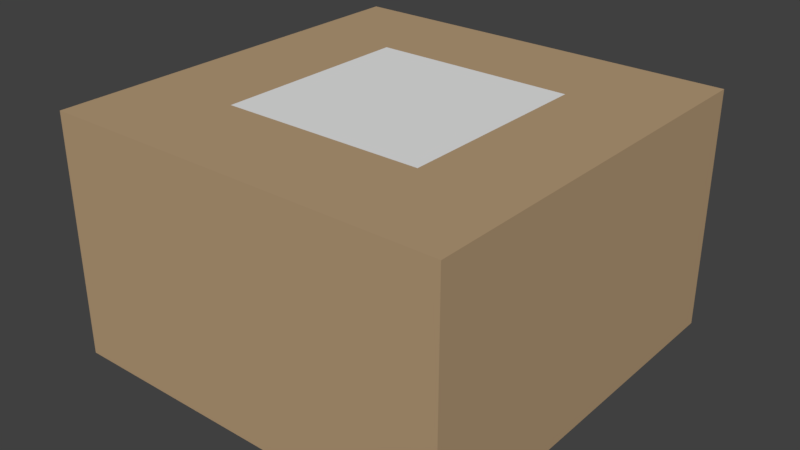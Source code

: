 # Source: GO_Crate_Hats.blend  (saved by Blender 2.77.0; exported with 4.5.12 LTS)
import bpy
from mathutils import Matrix  # noqa: F401  (used for matrix-valued properties, if any)

bpy.ops.wm.read_factory_settings(use_empty=True)
scene = bpy.context.scene
scene.name = 'Scene'

# ---- collections
col_collection_1 = bpy.data.collections.new('Collection 1'); scene.collection.children.link(col_collection_1)

# ---- materials (node trees are filled in below, after node groups)
mat_wood = bpy.data.materials.new('wood')
mat_wood.alpha_threshold = 0.0
mat_wood.roughness = 0.5
mat_logo = bpy.data.materials.new('logo')
mat_logo.alpha_threshold = 0.0
mat_logo.roughness = 0.5

# ---- material node trees
mat_wood.use_nodes = True; mat_wood.node_tree.nodes.clear()
_N = mat_wood.node_tree.nodes; _L = mat_wood.node_tree.links
n0 = _N.new('ShaderNodeOutputMaterial'); n0.name = 'Material Output'; n0.location = (300, 300)
n1 = _N.new('ShaderNodeBsdfDiffuse'); n1.name = 'Diffuse BSDF'; n1.location = (10, 300)
n1.inputs[0].default_value = (0.4672, 0.328, 0.1901, 1.0)
_L.new(n1.outputs[0], n0.inputs[0])
n0.is_active_output = True
mat_logo.use_nodes = True; mat_logo.node_tree.nodes.clear()
_N = mat_logo.node_tree.nodes; _L = mat_logo.node_tree.links
n0 = _N.new('ShaderNodeOutputMaterial'); n0.name = 'Material Output'; n0.location = (300, 300)
n1 = _N.new('ShaderNodeBsdfDiffuse'); n1.name = 'Diffuse BSDF'; n1.location = (10, 300)
_L.new(n1.outputs[0], n0.inputs[0])
n0.is_active_output = True

# ---- world
world_world = bpy.data.worlds.new('World'); scene.world = world_world
world_world.color = (0.05088, 0.05088, 0.05088)
world_world.use_sun_shadow = False
world_world.sun_shadow_jitter_overblur = 0.0
world_world.cycles.sampling_method = 'MANUAL'

# ---- meshes
me_go_crate_hats = bpy.data.meshes.new('GO_Crate_Hats')
me_go_crate_hats.from_pydata([(0.2483, 0.2483, 0.6), (0.2483, 0.7517, 0.6), (0.7517, 0.2483, 0.6), (0.7517, 0.7517, 0.6), (0.0, 0.0, 0.002197), (0.0, 1.0, 0.002197), (1.0, 1.0, 0.002197), (1.0, 0.0, 0.002197), (0.0, 0.0, 0.6), (0.0, 1.0, 0.6), (1.0, 1.0, 0.6), (1.0, 0.0, 0.6)], [], [(10, 11, 7, 6), (3, 1, 0, 2), (11, 8, 4, 7), (1, 3, 10, 9), (0, 1, 9, 8), (9, 10, 6, 5), (2, 0, 8, 11), (8, 9, 5, 4), (7, 4, 5, 6), (3, 2, 11, 10)])
me_go_crate_hats.polygons.foreach_set('material_index', [0, 1, 0, 0, 0, 0, 0, 0, 0, 0])
me_go_crate_hats.materials.append(mat_wood)
me_go_crate_hats.materials.append(mat_logo)
me_go_crate_hats.use_remesh_preserve_volume = False
me_go_crate_hats.use_remesh_preserve_attributes = False
me_go_crate_hats.use_mirror_vertex_groups = False
me_go_crate_hats.update()

# ---- objects
ob_go_crate_hats = bpy.data.objects.new('GO_Crate_Hats', me_go_crate_hats)

# ---- transforms, parenting, visibility, modifiers, constraints
ob_go_crate_hats.location = (0.0, 0.0, 0.0)
ob_go_crate_hats.lineart.crease_threshold = 0.0

# ---- collection membership
col_collection_1.objects.link(ob_go_crate_hats)

# ---- scene / render settings (as saved in the file)
scene.frame_start = 1; scene.frame_end = 250; scene.frame_set(1)
scene.render.engine = 'CYCLES'
scene.render.resolution_percentage = 50
scene.render.dither_intensity = 0.0
scene.cycles.use_denoising = False
scene.cycles.samples = 128
scene.cycles.sampling_pattern = 'TABULATED_SOBOL'
scene.cycles.light_sampling_threshold = 0.0
scene.cycles.use_adaptive_sampling = False
scene.cycles.use_light_tree = False
scene.cycles.blur_glossy = 0.0
scene.cycles.sample_clamp_indirect = 0.0
scene.view_settings.view_transform = 'Standard'
bpy.context.view_layer.update()

# ---- added for rendering (the .blend has no active camera and no usable light): camera, sun
cam_auto = bpy.data.cameras.new('AutoCamera')
cam_auto.lens = 50.0
cam_auto.sensor_width = 36.0
cam_auto.clip_end = 1000.0
ob_auto_camera = bpy.data.objects.new('AutoCamera', cam_auto)
scene.collection.objects.link(ob_auto_camera)
ob_auto_camera.location = (1.92056, -1.20468, 1.43755)
ob_auto_camera.rotation_euler = (1.09748, -7.21219e-08, 0.694738)
scene.camera = ob_auto_camera
light_auto_sun = bpy.data.lights.new('AutoSun', 'SUN')
light_auto_sun.energy = 3.0
light_auto_sun.angle = 0.0523599
ob_auto_sun = bpy.data.objects.new('AutoSun', light_auto_sun)
scene.collection.objects.link(ob_auto_sun)
ob_auto_sun.rotation_euler = (0.872665, 0.174533, 0.523599)
bpy.context.view_layer.update()
